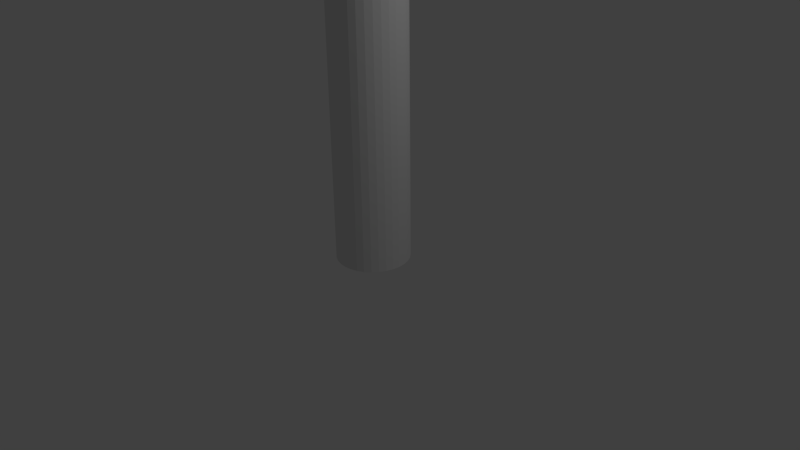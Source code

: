 # Source: support.blend  (saved by Blender 2.76.0; exported with 4.5.12 LTS)
import bpy
from mathutils import Matrix  # noqa: F401  (used for matrix-valued properties, if any)

bpy.ops.wm.read_factory_settings(use_empty=True)
scene = bpy.context.scene
scene.name = 'Scene'

# ---- collections
col_collection_1 = bpy.data.collections.new('Collection 1'); scene.collection.children.link(col_collection_1)

# ---- world
world_world = bpy.data.worlds.new('World'); scene.world = world_world
world_world.color = (0.05088, 0.05088, 0.05088)
world_world.use_sun_shadow = False
world_world.sun_shadow_jitter_overblur = 0.0
world_world.cycles.sampling_method = 'MANUAL'
world_world.cycles.sample_map_resolution = 256

# ---- cameras
cam_camera = bpy.data.cameras.new('Camera')
cam_camera.clip_end = 100.0
cam_camera.lens = 35.0
cam_camera.sensor_width = 32.0
cam_camera.sensor_height = 18.0
cam_camera.ortho_scale = 7.314
cam_camera.dof.focus_distance = 0.0
cam_camera.dof.aperture_fstop = 128.0

# ---- lights
light_lamp = bpy.data.lights.new('Lamp', 'POINT')
light_lamp.transmission_factor = 0.0
light_lamp.cutoff_distance = 30.0
light_lamp.energy = 100.0
light_lamp.shadow_buffer_clip_start = 1.001
light_lamp.shadow_soft_size = 0.1
light_lamp.shadow_maximum_resolution = 0.006
light_lamp.use_absolute_resolution = True
light_lamp.cycles.use_multiple_importance_sampling = False

# ---- meshes
me_cylinder = bpy.data.meshes.new('Cylinder')
me_cylinder.from_pydata([(2.796e-08, 0.4778, 0.0), (2.796e-08, 0.4778, 141.9), (0.09322, 0.4687, 0.0), (0.09322, 0.4687, 141.9), (0.1829, 0.4415, 0.0), (0.1829, 0.4415, 141.9), (0.2655, 0.3973, 0.0), (0.2655, 0.3973, 141.9), (0.3379, 0.3379, 0.0), (0.3379, 0.3379, 141.9), (0.3973, 0.2655, 0.0), (0.3973, 0.2655, 141.9), (0.4415, 0.1829, 0.0), (0.4415, 0.1829, 141.9), (0.4687, 0.09322, 0.0), (0.4687, 0.09322, 141.9), (0.4778, 2.024e-07, 0.0), (0.4778, 2.024e-07, 141.9), (0.4687, -0.09322, 0.0), (0.4687, -0.09322, 141.9), (0.4415, -0.1829, 0.0), (0.4415, -0.1829, 141.9), (0.3973, -0.2655, 0.0), (0.3973, -0.2655, 141.9), (0.3379, -0.3379, 0.0), (0.3379, -0.3379, 141.9), (0.2655, -0.3973, 0.0), (0.2655, -0.3973, 141.9), (0.1829, -0.4415, 0.0), (0.1829, -0.4415, 141.9), (0.09322, -0.4687, 0.0), (0.09322, -0.4687, 141.9), (-1.277e-07, -0.4778, 0.0), (-1.277e-07, -0.4778, 141.9), (-0.09322, -0.4687, 0.0), (-0.09322, -0.4687, 141.9), (-0.1829, -0.4415, 0.0), (-0.1829, -0.4415, 141.9), (-0.2655, -0.3973, 0.0), (-0.2655, -0.3973, 141.9), (-0.3379, -0.3379, 0.0), (-0.3379, -0.3379, 141.9), (-0.3973, -0.2655, 0.0), (-0.3973, -0.2655, 141.9), (-0.4415, -0.1829, 0.0), (-0.4415, -0.1829, 141.9), (-0.4687, -0.09322, 0.0), (-0.4687, -0.09322, 141.9), (-0.4778, 6.277e-07, 0.0), (-0.4778, 6.277e-07, 141.9), (-0.4687, 0.09322, 0.0), (-0.4687, 0.09322, 141.9), (-0.4415, 0.1829, 0.0), (-0.4415, 0.1829, 141.9), (-0.3973, 0.2655, 0.0), (-0.3973, 0.2655, 141.9), (-0.3379, 0.3379, 0.0), (-0.3379, 0.3379, 141.9), (-0.2655, 0.3973, 0.0), (-0.2655, 0.3973, 141.9), (-0.1829, 0.4415, 0.0), (-0.1829, 0.4415, 141.9), (-0.09322, 0.4687, 0.0), (-0.09322, 0.4687, 141.9), (6.659e-08, 3.343e-07, 143.2)], [], [(0, 1, 3, 2), (2, 3, 5, 4), (4, 5, 7, 6), (6, 7, 9, 8), (8, 9, 11, 10), (10, 11, 13, 12), (12, 13, 15, 14), (14, 15, 17, 16), (16, 17, 19, 18), (18, 19, 21, 20), (20, 21, 23, 22), (22, 23, 25, 24), (24, 25, 27, 26), (26, 27, 29, 28), (28, 29, 31, 30), (30, 31, 33, 32), (32, 33, 35, 34), (34, 35, 37, 36), (36, 37, 39, 38), (38, 39, 41, 40), (40, 41, 43, 42), (42, 43, 45, 44), (44, 45, 47, 46), (46, 47, 49, 48), (48, 49, 51, 50), (50, 51, 53, 52), (52, 53, 55, 54), (54, 55, 57, 56), (56, 57, 59, 58), (58, 59, 61, 60), (62, 63, 1, 0), (60, 61, 63, 62), (0, 2, 4, 6, 8, 10, 12, 14, 16, 18, 20, 22, 24, 26, 28, 30, 32, 34, 36, 38, 40, 42, 44, 46, 48, 50, 52, 54, 56, 58, 60, 62), (9, 7, 64), (27, 25, 64), (45, 43, 64), (63, 61, 64), (19, 17, 64), (37, 35, 64), (55, 53, 64), (11, 9, 64), (29, 27, 64), (47, 45, 64), (3, 1, 64), (1, 63, 64), (21, 19, 64), (39, 37, 64), (57, 55, 64), (13, 11, 64), (31, 29, 64), (49, 47, 64), (5, 3, 64), (23, 21, 64), (41, 39, 64), (59, 57, 64), (15, 13, 64), (33, 31, 64), (51, 49, 64), (7, 5, 64), (25, 23, 64), (43, 41, 64), (61, 59, 64), (17, 15, 64), (35, 33, 64), (53, 51, 64)])
me_cylinder.use_remesh_preserve_volume = False
me_cylinder.use_remesh_preserve_attributes = False
me_cylinder.use_mirror_vertex_groups = False
me_cylinder.update()

# ---- objects
ob_cylinder = bpy.data.objects.new('Cylinder', me_cylinder)
ob_lamp = bpy.data.objects.new('Lamp', light_lamp)
ob_camera = bpy.data.objects.new('Camera', cam_camera)

# ---- transforms, parenting, visibility, modifiers, constraints
ob_cylinder.location = (0.0, 0.0, 0.0)
ob_cylinder.lineart.crease_threshold = 0.0
ob_lamp.location = (4.076, 1.005, 5.904)
ob_lamp.rotation_euler = (0.6503, 0.05522, 1.866)
ob_lamp.lock_rotations_4d = False
ob_lamp.empty_display_type = 'ARROWS'
ob_lamp.color = (0.0, 0.0, 0.0, 0.0)
ob_lamp.lineart.crease_threshold = 0.0
ob_camera.location = (7.481, -6.508, 5.344)
ob_camera.rotation_euler = (1.109, 0.01082, 0.8149)
ob_camera.lock_rotations_4d = False
ob_camera.empty_display_type = 'ARROWS'
ob_camera.color = (0.0, 0.0, 0.0, 0.0)
ob_camera.display_type = 'WIRE'
ob_camera.lineart.crease_threshold = 0.0

# ---- collection membership
col_collection_1.objects.link(ob_cylinder)
col_collection_1.objects.link(ob_lamp)
col_collection_1.objects.link(ob_camera)

# ---- scene / render settings (as saved in the file)
scene.camera = ob_camera
scene.frame_start = 1; scene.frame_end = 250; scene.frame_set(1)
scene.render.engine = 'BLENDER_EEVEE_NEXT'
scene.render.resolution_percentage = 50
scene.render.dither_intensity = 0.0
scene.cycles.use_denoising = False
scene.cycles.samples = 10
scene.cycles.sampling_pattern = 'TABULATED_SOBOL'
scene.cycles.light_sampling_threshold = 0.0
scene.cycles.use_adaptive_sampling = False
scene.cycles.use_light_tree = False
scene.cycles.blur_glossy = 0.0
scene.cycles.pixel_filter_type = 'GAUSSIAN'
scene.cycles.sample_clamp_indirect = 0.0
scene.view_settings.view_transform = 'Standard'
bpy.context.view_layer.update()
